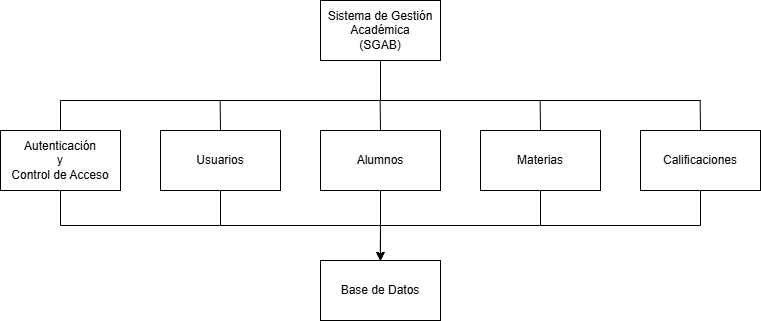

The diagram above was exported from draw.io. Its source (the exported page's mxGraphModel, read from the mxfile embedded in the PNG):
<mxGraphModel dx="952" dy="522" grid="1" gridSize="10" guides="1" tooltips="1" connect="1" arrows="1" fold="1" page="1" pageScale="1" pageWidth="827" pageHeight="1169" math="0" shadow="0">
  <root>
    <mxCell id="0" />
    <mxCell id="1" parent="0" />
    <mxCell id="b401rer2_CJWP1Vn-c07-1" parent="1" style="rounded=0;whiteSpace=wrap;html=1;" value="&lt;div&gt;Sistema de Gestión Académica&lt;/div&gt;(SGAB)" vertex="1">
      <mxGeometry height="60" width="120" x="360" y="20" as="geometry" />
    </mxCell>
    <mxCell id="b401rer2_CJWP1Vn-c07-18" edge="1" parent="1" source="b401rer2_CJWP1Vn-c07-2" style="edgeStyle=orthogonalEdgeStyle;rounded=0;orthogonalLoop=1;jettySize=auto;html=1;exitX=0.5;exitY=1;exitDx=0;exitDy=0;entryX=0.5;entryY=0;entryDx=0;entryDy=0;" target="b401rer2_CJWP1Vn-c07-12">
      <mxGeometry relative="1" as="geometry" />
    </mxCell>
    <mxCell id="b401rer2_CJWP1Vn-c07-2" parent="1" style="rounded=0;whiteSpace=wrap;html=1;" value="Autenticación&lt;div&gt;y&lt;/div&gt;&lt;div&gt;Control de Acceso&lt;/div&gt;" vertex="1">
      <mxGeometry height="60" width="120" x="40" y="150" as="geometry" />
    </mxCell>
    <mxCell id="b401rer2_CJWP1Vn-c07-19" edge="1" parent="1" source="b401rer2_CJWP1Vn-c07-3" style="edgeStyle=orthogonalEdgeStyle;rounded=0;orthogonalLoop=1;jettySize=auto;html=1;exitX=0.5;exitY=1;exitDx=0;exitDy=0;">
      <mxGeometry relative="1" as="geometry">
        <mxPoint x="420" y="279.9999999999999" as="targetPoint" />
      </mxGeometry>
    </mxCell>
    <mxCell id="b401rer2_CJWP1Vn-c07-3" parent="1" style="rounded=0;whiteSpace=wrap;html=1;" value="Usuarios" vertex="1">
      <mxGeometry height="60" width="120" x="200" y="150" as="geometry" />
    </mxCell>
    <mxCell id="b401rer2_CJWP1Vn-c07-20" edge="1" parent="1" source="b401rer2_CJWP1Vn-c07-4" style="edgeStyle=orthogonalEdgeStyle;rounded=0;orthogonalLoop=1;jettySize=auto;html=1;exitX=0.5;exitY=1;exitDx=0;exitDy=0;">
      <mxGeometry relative="1" as="geometry">
        <mxPoint x="419.7241379310344" y="279.9999999999999" as="targetPoint" />
      </mxGeometry>
    </mxCell>
    <mxCell id="b401rer2_CJWP1Vn-c07-4" parent="1" style="rounded=0;whiteSpace=wrap;html=1;" value="Alumnos" vertex="1">
      <mxGeometry height="60" width="120" x="360" y="150" as="geometry" />
    </mxCell>
    <mxCell id="b401rer2_CJWP1Vn-c07-21" edge="1" parent="1" source="b401rer2_CJWP1Vn-c07-5" style="edgeStyle=orthogonalEdgeStyle;rounded=0;orthogonalLoop=1;jettySize=auto;html=1;exitX=0.5;exitY=1;exitDx=0;exitDy=0;entryX=0.5;entryY=0;entryDx=0;entryDy=0;" target="b401rer2_CJWP1Vn-c07-12">
      <mxGeometry relative="1" as="geometry" />
    </mxCell>
    <mxCell id="b401rer2_CJWP1Vn-c07-5" parent="1" style="rounded=0;whiteSpace=wrap;html=1;" value="Materias" vertex="1">
      <mxGeometry height="60" width="120" x="520" y="150" as="geometry" />
    </mxCell>
    <mxCell id="b401rer2_CJWP1Vn-c07-22" edge="1" parent="1" source="b401rer2_CJWP1Vn-c07-6" style="edgeStyle=orthogonalEdgeStyle;rounded=0;orthogonalLoop=1;jettySize=auto;html=1;exitX=0.5;exitY=1;exitDx=0;exitDy=0;">
      <mxGeometry relative="1" as="geometry">
        <mxPoint x="420" y="279.9999999999999" as="targetPoint" />
      </mxGeometry>
    </mxCell>
    <mxCell id="b401rer2_CJWP1Vn-c07-6" parent="1" style="rounded=0;whiteSpace=wrap;html=1;" value="Calificaciones" vertex="1">
      <mxGeometry height="60" width="120" x="680" y="150" as="geometry" />
    </mxCell>
    <mxCell id="b401rer2_CJWP1Vn-c07-12" parent="1" style="rounded=0;whiteSpace=wrap;html=1;" value="Base de Datos" vertex="1">
      <mxGeometry height="60" width="120" x="360" y="280" as="geometry" />
    </mxCell>
    <mxCell id="b401rer2_CJWP1Vn-c07-23" edge="1" parent="1" source="b401rer2_CJWP1Vn-c07-2" style="endArrow=none;html=1;rounded=0;exitX=0.5;exitY=0;exitDx=0;exitDy=0;" value="">
      <mxGeometry height="50" relative="1" width="50" as="geometry">
        <mxPoint x="100" y="140" as="sourcePoint" />
        <mxPoint x="100" y="120" as="targetPoint" />
      </mxGeometry>
    </mxCell>
    <mxCell id="b401rer2_CJWP1Vn-c07-25" edge="1" parent="1" style="endArrow=none;html=1;rounded=0;" value="">
      <mxGeometry height="50" relative="1" width="50" as="geometry">
        <mxPoint x="260" y="150" as="sourcePoint" />
        <mxPoint x="259.66" y="120" as="targetPoint" />
      </mxGeometry>
    </mxCell>
    <mxCell id="b401rer2_CJWP1Vn-c07-26" edge="1" parent="1" style="endArrow=none;html=1;rounded=0;" value="">
      <mxGeometry height="50" relative="1" width="50" as="geometry">
        <mxPoint x="420" y="150" as="sourcePoint" />
        <mxPoint x="419.66" y="120" as="targetPoint" />
      </mxGeometry>
    </mxCell>
    <mxCell id="b401rer2_CJWP1Vn-c07-27" edge="1" parent="1" style="endArrow=none;html=1;rounded=0;" value="">
      <mxGeometry height="50" relative="1" width="50" as="geometry">
        <mxPoint x="580" y="150" as="sourcePoint" />
        <mxPoint x="579.66" y="120" as="targetPoint" />
      </mxGeometry>
    </mxCell>
    <mxCell id="b401rer2_CJWP1Vn-c07-28" edge="1" parent="1" style="endArrow=none;html=1;rounded=0;" value="">
      <mxGeometry height="50" relative="1" width="50" as="geometry">
        <mxPoint x="740" y="150" as="sourcePoint" />
        <mxPoint x="739.66" y="120" as="targetPoint" />
      </mxGeometry>
    </mxCell>
    <mxCell id="b401rer2_CJWP1Vn-c07-29" edge="1" parent="1" style="endArrow=none;html=1;rounded=0;" value="">
      <mxGeometry height="50" relative="1" width="50" as="geometry">
        <mxPoint x="100" y="120" as="sourcePoint" />
        <mxPoint x="740" y="120" as="targetPoint" />
      </mxGeometry>
    </mxCell>
    <mxCell id="b401rer2_CJWP1Vn-c07-30" edge="1" parent="1" style="endArrow=none;html=1;rounded=0;entryX=0.5;entryY=1;entryDx=0;entryDy=0;" target="b401rer2_CJWP1Vn-c07-1" value="">
      <mxGeometry height="50" relative="1" width="50" as="geometry">
        <mxPoint x="420" y="120" as="sourcePoint" />
        <mxPoint x="450" y="230" as="targetPoint" />
      </mxGeometry>
    </mxCell>
  </root>
</mxGraphModel>